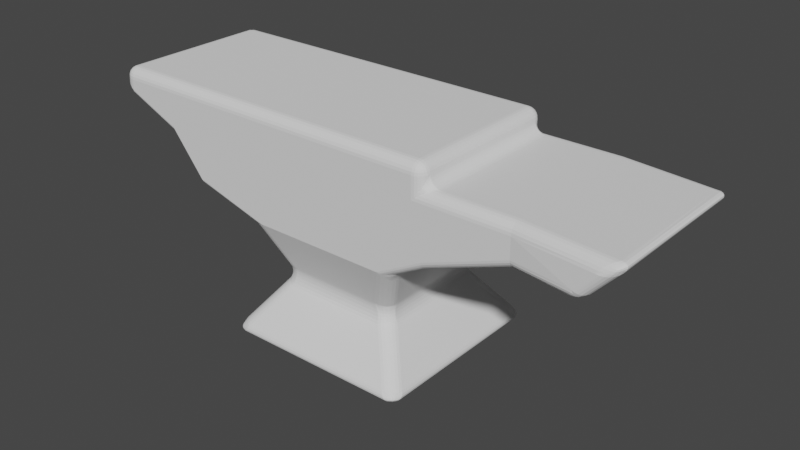 # Source: Anvil.blend  (saved by Blender 3.1.7; exported with 4.5.12 LTS)
import bpy
from mathutils import Matrix  # noqa: F401  (used for matrix-valued properties, if any)

bpy.ops.wm.read_factory_settings(use_empty=True)
scene = bpy.context.scene
scene.name = 'Scene'

# ---- world
world_world = bpy.data.worlds.new('World'); scene.world = world_world
world_world.use_nodes = True; world_world.node_tree.nodes.clear()
_N = world_world.node_tree.nodes; _L = world_world.node_tree.links
n0 = _N.new('ShaderNodeOutputWorld'); n0.name = 'World Output'; n0.location = (300, 300)
n1 = _N.new('ShaderNodeBackground'); n1.name = 'Background'; n1.location = (10, 300)
n1.inputs[0].default_value = (0.05088, 0.05088, 0.05088, 1.0)
_L.new(n1.outputs[0], n0.inputs[0])
n0.is_active_output = True
world_world.color = (0.05088, 0.05088, 0.05088)
world_world.use_sun_shadow = False
world_world.sun_shadow_jitter_overblur = 0.0

# ---- meshes
me_cube = bpy.data.meshes.new('Cube')
me_cube.from_pydata([(-0.6998, -0.6998, -1.0), (-1.0, -1.0, 1.0), (-0.6998, 0.6998, -1.0), (-1.0, 1.0, 1.0), (0.6998, -0.6998, -1.0), (1.0, -1.0, 1.0), (0.6998, 0.6998, -1.0), (1.0, 1.0, 1.0), (-1.0, -1.0, -0.3137), (-1.0, 1.0, -0.3137), (1.0, 1.0, -0.3137), (1.0, -1.0, -0.3137), (1.377, 1.0, 1.0), (1.377, -1.0, 1.0), (1.377, 1.0, -0.1122), (1.377, -1.0, -0.1122), (-2.152, -1.0, 0.3873), (-2.966, -1.0, 1.0), (-2.966, 1.0, 1.0), (-2.152, 1.0, 0.3873), (-1.0, -1.0, 0.7432), (-1.0, 1.0, 0.7432), (1.0, 1.0, 0.7432), (1.0, -1.0, 0.7432), (1.377, 1.0, 0.7432), (1.377, -1.0, 0.7432), (-2.966, -1.0, 0.7432), (-2.966, 1.0, 0.7432), (2.381, 1.0, 0.7432), (2.381, 1.0, 0.2671), (2.381, -1.0, 0.7432), (2.381, -1.0, 0.2671), (-1.746, 1.0, 1.0), (-1.746, -1.0, 1.0), (-1.746, 1.0, -0.1122), (-1.746, -1.0, -0.1122), (-1.746, -1.0, 0.7432), (-1.746, 1.0, 0.7432), (3.583, 0.8801, 0.7432), (3.143, 0.8801, 0.2671), (3.583, -1.12, 0.7432), (3.143, -1.12, 0.2671), (0.0, 0.6998, -1.0), (0.0, 1.0, 1.0), (0.0, -0.6998, -1.0), (0.0, -1.0, 1.0), (0.0, -1.0, -0.3137), (0.0, 1.0, -0.3137), (0.0, -1.0, 0.7432), (0.0, 1.0, 0.7432), (-1.212, 1.212, -1.706), (-1.212, -1.212, -1.706), (0.0, 1.212, -1.706), (1.212, -1.212, -1.706), (1.212, 1.212, -1.706), (0.0, -1.212, -1.706)], [], [(33, 32, 18, 17), (49, 43, 7, 22), (7, 5, 13, 12), (48, 45, 1, 20), (44, 0, 51, 55), (43, 3, 1, 45), (44, 46, 8, 0), (6, 10, 11, 4), (42, 47, 10, 6), (0, 8, 9, 2), (24, 12, 13, 25), (11, 10, 14, 15), (23, 11, 15, 25), (22, 7, 12, 24), (26, 17, 18, 27), (37, 34, 19, 27), (36, 33, 17, 26), (34, 35, 16, 19), (35, 36, 26, 16), (32, 37, 27, 18), (16, 26, 27, 19), (10, 22, 24, 14), (5, 23, 25, 13), (14, 24, 28, 29), (46, 48, 20, 8), (47, 49, 22, 10), (31, 29, 39, 41), (25, 15, 31, 30), (24, 25, 30, 28), (15, 14, 29, 31), (3, 21, 37, 32), (8, 20, 36, 35), (9, 8, 35, 34), (20, 1, 33, 36), (21, 9, 34, 37), (1, 3, 32, 33), (39, 38, 40, 41), (29, 28, 38, 39), (28, 30, 40, 38), (30, 31, 41, 40), (9, 21, 49, 47), (11, 23, 48, 46), (2, 9, 47, 42), (4, 11, 46, 44), (7, 43, 45, 5), (6, 4, 53, 54), (23, 5, 45, 48), (21, 3, 43, 49), (52, 54, 53, 55), (50, 52, 55, 51), (42, 6, 54, 52), (4, 44, 55, 53), (2, 42, 52, 50), (0, 2, 50, 51)])
_uv = me_cube.uv_layers.new(name='UVMap')
_uv.uv.foreach_set('vector', [0.875, 0.75, 0.875, 0.5, 0.875, 0.5, 0.875, 0.75, 0.5929, 0.375, 0.625, 0.375, 0.625, 0.5, 0.5929, 0.5, 0.625, 0.5, 0.625, 0.75, 0.625, 0.75, 0.625, 0.5, 0.5929, 0.875, 0.625, 0.875, 0.625, 1.0, 0.5929, 1.0, 0.375, 0.875, 0.375, 1.0, 0.375, 1.0, 0.375, 0.875, 0.75, 0.5, 0.875, 0.5, 0.875, 0.75, 0.75, 0.75, 0.375, 0.875, 0.5, 0.875, 0.5, 1.0, 0.375, 1.0, 0.375, 0.5, 0.5, 0.5, 0.5, 0.75, 0.375, 0.75, 0.375, 0.375, 0.5, 0.375, 0.5, 0.5, 0.375, 0.5, 0.375, 0.0, 0.5, 0.0, 0.5, 0.25, 0.375, 0.25, 0.5929, 0.5, 0.625, 0.5, 0.625, 0.75, 0.5929, 0.75, 0.5, 0.75, 0.5, 0.5, 0.5, 0.5, 0.5, 0.75, 0.5929, 0.75, 0.5, 0.75, 0.5, 0.75, 0.5929, 0.75, 0.5929, 0.5, 0.625, 0.5, 0.625, 0.5, 0.5929, 0.5, 0.5929, 0.0, 0.625, 0.0, 0.625, 0.25, 0.5929, 0.25, 0.5929, 0.25, 0.5, 0.25, 0.5, 0.25, 0.5929, 0.25, 0.5929, 1.0, 0.625, 1.0, 0.625, 1.0, 0.5929, 1.0, 0.5, 0.25, 0.5, 0.0, 0.5, 0.0, 0.5, 0.25, 0.5, 1.0, 0.5929, 1.0, 0.5929, 1.0, 0.5, 1.0, 0.625, 0.25, 0.5929, 0.25, 0.5929, 0.25, 0.625, 0.25, 0.5, 0.0, 0.5929, 0.0, 0.5929, 0.25, 0.5, 0.25, 0.5, 0.5, 0.5929, 0.5, 0.5929, 0.5, 0.5, 0.5, 0.625, 0.75, 0.5929, 0.75, 0.5929, 0.75, 0.625, 0.75, 0.5, 0.5, 0.5929, 0.5, 0.5929, 0.5, 0.5, 0.5, 0.5, 0.875, 0.5929, 0.875, 0.5929, 1.0, 0.5, 1.0, 0.5, 0.375, 0.5929, 0.375, 0.5929, 0.5, 0.5, 0.5, 0.5, 0.75, 0.5, 0.5, 0.5, 0.5, 0.5, 0.75, 0.5929, 0.75, 0.5, 0.75, 0.5, 0.75, 0.5929, 0.75, 0.5929, 0.5, 0.5929, 0.75, 0.5929, 0.75, 0.5929, 0.5, 0.5, 0.75, 0.5, 0.5, 0.5, 0.5, 0.5, 0.75, 0.625, 0.25, 0.5929, 0.25, 0.5929, 0.25, 0.625, 0.25, 0.5, 1.0, 0.5929, 1.0, 0.5929, 1.0, 0.5, 1.0, 0.5, 0.25, 0.5, 0.0, 0.5, 0.0, 0.5, 0.25, 0.5929, 1.0, 0.625, 1.0, 0.625, 1.0, 0.5929, 1.0, 0.5929, 0.25, 0.5, 0.25, 0.5, 0.25, 0.5929, 0.25, 0.875, 0.75, 0.875, 0.5, 0.875, 0.5, 0.875, 0.75, 0.5, 0.5, 0.5929, 0.5, 0.5929, 0.75, 0.5, 0.75, 0.5, 0.5, 0.5929, 0.5, 0.5929, 0.5, 0.5, 0.5, 0.5929, 0.5, 0.5929, 0.75, 0.5929, 0.75, 0.5929, 0.5, 0.5929, 0.75, 0.5, 0.75, 0.5, 0.75, 0.5929, 0.75, 0.5, 0.25, 0.5929, 0.25, 0.5929, 0.375, 0.5, 0.375, 0.5, 0.75, 0.5929, 0.75, 0.5929, 0.875, 0.5, 0.875, 0.375, 0.25, 0.5, 0.25, 0.5, 0.375, 0.375, 0.375, 0.375, 0.75, 0.5, 0.75, 0.5, 0.875, 0.375, 0.875, 0.625, 0.5, 0.75, 0.5, 0.75, 0.75, 0.625, 0.75, 0.375, 0.5, 0.375, 0.75, 0.375, 0.75, 0.375, 0.5, 0.5929, 0.75, 0.625, 0.75, 0.625, 0.875, 0.5929, 0.875, 0.5929, 0.25, 0.625, 0.25, 0.625, 0.375, 0.5929, 0.375, 0.25, 0.5, 0.375, 0.5, 0.375, 0.75, 0.25, 0.75, 0.125, 0.5, 0.25, 0.5, 0.25, 0.75, 0.125, 0.75, 0.375, 0.375, 0.375, 0.5, 0.375, 0.5, 0.375, 0.375, 0.375, 0.75, 0.375, 0.875, 0.375, 0.875, 0.375, 0.75, 0.375, 0.25, 0.375, 0.375, 0.375, 0.375, 0.375, 0.25, 0.375, 0.0, 0.375, 0.25, 0.375, 0.25, 0.375, 0.0])
me_cube.use_remesh_fix_poles = True
me_cube.use_remesh_preserve_attributes = False
me_cube.update()

# ---- objects
ob_cube = bpy.data.objects.new('Cube', me_cube)

# ---- transforms, parenting, visibility, modifiers, constraints
ob_cube.location = (0.0, 0.0, 0.0)
_m = ob_cube.modifiers.new('Bevel', 'BEVEL')
_m.width = 0.2
_m.width_pct = 0.2
_m.segments = 6

# ---- collection membership
scene.collection.objects.link(ob_cube)

# ---- scene / render settings (as saved in the file)
scene.frame_start = 1; scene.frame_end = 250; scene.frame_set(185)
scene.render.engine = 'BLENDER_EEVEE_NEXT'
scene.cycles.sampling_pattern = 'TABULATED_SOBOL'
scene.cycles.use_light_tree = False
scene.view_settings.view_transform = 'Filmic'
bpy.context.view_layer.update()

# ---- added for rendering (the .blend has no active camera and no usable light): camera, sun
cam_auto = bpy.data.cameras.new('AutoCamera')
cam_auto.lens = 50.0
cam_auto.sensor_width = 36.0
cam_auto.clip_end = 1000.0
ob_auto_camera = bpy.data.objects.new('AutoCamera', cam_auto)
scene.collection.objects.link(ob_auto_camera)
ob_auto_camera.location = (7.1445, -8.23138, 5.13467)
ob_auto_camera.rotation_euler = (1.09748, -7.21219e-08, 0.694738)
scene.camera = ob_auto_camera
light_auto_sun = bpy.data.lights.new('AutoSun', 'SUN')
light_auto_sun.energy = 3.0
light_auto_sun.angle = 0.0523599
ob_auto_sun = bpy.data.objects.new('AutoSun', light_auto_sun)
scene.collection.objects.link(ob_auto_sun)
ob_auto_sun.rotation_euler = (0.872665, 0.174533, 0.523599)
bpy.context.view_layer.update()
